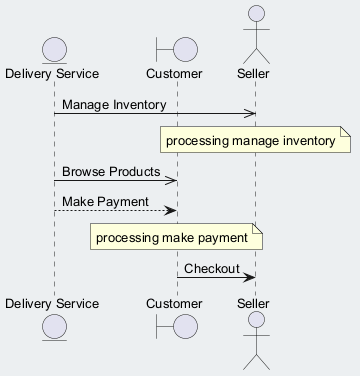

The diagram above was rendered by PlantUML. Its source (embedded in the PNG):
@startuml
skinparam backgroundColor #ECEFF1
skinparam classBackgroundColor #FFFFFF
skinparam classBorderColor #455A64
skinparam defaultFontSize 13
entity "Delivery Service" as DS
boundary "Customer" as C
actor "Seller" as S
DS ->> S : Manage Inventory
note over S : processing manage inventory
DS ->> C : Browse Products
DS --> C : Make Payment
note over C : processing make payment
C -> S : Checkout
@enduml